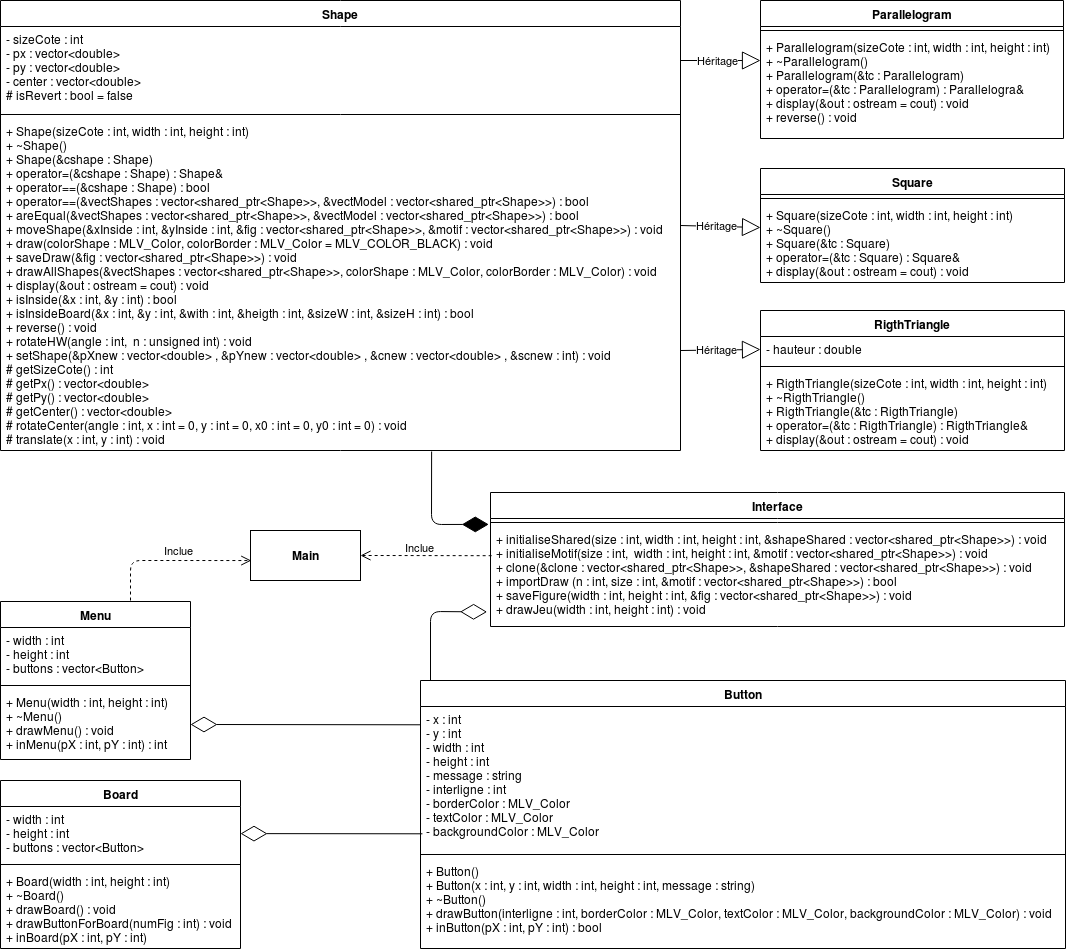

The diagram above was exported from draw.io. Its source (the exported page's mxGraphModel, read from the mxfile embedded in the PNG):
<mxGraphModel dx="868" dy="2970" grid="1" gridSize="10" guides="1" tooltips="1" connect="1" arrows="1" fold="1" page="1" pageScale="1" pageWidth="1169" pageHeight="827" math="0" shadow="0">
  <root>
    <mxCell id="0" />
    <mxCell id="1" parent="0" />
    <mxCell id="ruAlgniqLTJPygA5N7nR-1" value="Shape" style="swimlane;fontStyle=1;align=center;verticalAlign=top;childLayout=stackLayout;horizontal=1;startSize=26;horizontalStack=0;resizeParent=1;resizeParentMax=0;resizeLast=0;collapsible=1;marginBottom=0;" parent="1" vertex="1">
      <mxGeometry x="20" y="-2280" width="680" height="450" as="geometry" />
    </mxCell>
    <mxCell id="ruAlgniqLTJPygA5N7nR-2" value="- sizeCote : int&#10;- px : vector&lt;double&gt;&#10;- py : vector&lt;double&gt;&#10;- center : vector&lt;double&gt;&#10;# isRevert : bool = false&#10;" style="text;strokeColor=none;fillColor=none;align=left;verticalAlign=top;spacingLeft=4;spacingRight=4;overflow=hidden;rotatable=0;points=[[0,0.5],[1,0.5]];portConstraint=eastwest;" parent="ruAlgniqLTJPygA5N7nR-1" vertex="1">
      <mxGeometry y="26" width="680" height="84" as="geometry" />
    </mxCell>
    <mxCell id="ruAlgniqLTJPygA5N7nR-3" value="" style="line;strokeWidth=1;fillColor=none;align=left;verticalAlign=middle;spacingTop=-1;spacingLeft=3;spacingRight=3;rotatable=0;labelPosition=right;points=[];portConstraint=eastwest;" parent="ruAlgniqLTJPygA5N7nR-1" vertex="1">
      <mxGeometry y="110" width="680" height="8" as="geometry" />
    </mxCell>
    <mxCell id="ruAlgniqLTJPygA5N7nR-4" value="+ Shape(sizeCote : int, width : int, height : int)&#10;+ ~Shape()&#10;+ Shape(&amp;cshape : Shape)&#10;+ operator=(&amp;cshape : Shape) : Shape&amp;&#10;+ operator==(&amp;cshape : Shape) : bool&#10;+ operator==(&amp;vectShapes : vector&lt;shared_ptr&lt;Shape&gt;&gt;, &amp;vectModel : vector&lt;shared_ptr&lt;Shape&gt;&gt;) : bool&#10;+ areEqual(&amp;vectShapes : vector&lt;shared_ptr&lt;Shape&gt;&gt;, &amp;vectModel : vector&lt;shared_ptr&lt;Shape&gt;&gt;) : bool&#10;+ moveShape(&amp;xInside : int, &amp;yInside : int, &amp;fig : vector&lt;shared_ptr&lt;Shape&gt;&gt;, &amp;motif : vector&lt;shared_ptr&lt;Shape&gt;&gt;) : void&#10;+ draw(colorShape : MLV_Color, colorBorder : MLV_Color = MLV_COLOR_BLACK) : void&#10;+ saveDraw(&amp;fig : vector&lt;shared_ptr&lt;Shape&gt;&gt;) : void&#10;+ drawAllShapes(&amp;vectShapes : vector&lt;shared_ptr&lt;Shape&gt;&gt;, colorShape : MLV_Color, colorBorder : MLV_Color) : void&#10;+ display(&amp;out : ostream = cout) : void&#10;+ isInside(&amp;x : int, &amp;y : int) : bool&#10;+ isInsideBoard(&amp;x : int, &amp;y : int, &amp;with : int, &amp;heigth : int, &amp;sizeW : int, &amp;sizeH : int) : bool&#10;+ reverse() : void&#10;+ rotateHW(angle : int,  n : unsigned int) : void&#10;+ setShape(&amp;pXnew : vector&lt;double&gt; , &amp;pYnew : vector&lt;double&gt; , &amp;cnew : vector&lt;double&gt; , &amp;scnew : int) : void&#10;# getSizeCote() : int&#10;# getPx() : vector&lt;double&gt;&#10;# getPy() : vector&lt;double&gt;&#10;# getCenter() : vector&lt;double&gt;&#10;# rotateCenter(angle : int, x : int = 0, y : int = 0, x0 : int = 0, y0 : int = 0) : void&#10;# translate(x : int, y : int) : void" style="text;strokeColor=none;fillColor=none;align=left;verticalAlign=top;spacingLeft=4;spacingRight=4;overflow=hidden;rotatable=0;points=[[0,0.5],[1,0.5]];portConstraint=eastwest;" parent="ruAlgniqLTJPygA5N7nR-1" vertex="1">
      <mxGeometry y="118" width="680" height="332" as="geometry" />
    </mxCell>
    <mxCell id="ruAlgniqLTJPygA5N7nR-5" value="RigthTriangle" style="swimlane;fontStyle=1;align=center;verticalAlign=top;childLayout=stackLayout;horizontal=1;startSize=26;horizontalStack=0;resizeParent=1;resizeParentMax=0;resizeLast=0;collapsible=1;marginBottom=0;" parent="1" vertex="1">
      <mxGeometry x="780" y="-1970" width="304" height="140" as="geometry" />
    </mxCell>
    <mxCell id="ruAlgniqLTJPygA5N7nR-6" value="- hauteur : double" style="text;strokeColor=none;fillColor=none;align=left;verticalAlign=top;spacingLeft=4;spacingRight=4;overflow=hidden;rotatable=0;points=[[0,0.5],[1,0.5]];portConstraint=eastwest;" parent="ruAlgniqLTJPygA5N7nR-5" vertex="1">
      <mxGeometry y="26" width="304" height="26" as="geometry" />
    </mxCell>
    <mxCell id="ruAlgniqLTJPygA5N7nR-7" value="" style="line;strokeWidth=1;fillColor=none;align=left;verticalAlign=middle;spacingTop=-1;spacingLeft=3;spacingRight=3;rotatable=0;labelPosition=right;points=[];portConstraint=eastwest;" parent="ruAlgniqLTJPygA5N7nR-5" vertex="1">
      <mxGeometry y="52" width="304" height="8" as="geometry" />
    </mxCell>
    <mxCell id="ruAlgniqLTJPygA5N7nR-8" value="+ RigthTriangle(sizeCote : int, width : int, height : int)&#10;+ ~RigthTriangle()&#10;+ RigthTriangle(&amp;tc : RigthTriangle)&#10;+ operator=(&amp;tc : RigthTriangle) : RigthTriangle&amp; &#10;+ display(&amp;out : ostream = cout) : void" style="text;strokeColor=none;fillColor=none;align=left;verticalAlign=top;spacingLeft=4;spacingRight=4;overflow=hidden;rotatable=0;points=[[0,0.5],[1,0.5]];portConstraint=eastwest;" parent="ruAlgniqLTJPygA5N7nR-5" vertex="1">
      <mxGeometry y="60" width="304" height="80" as="geometry" />
    </mxCell>
    <mxCell id="ruAlgniqLTJPygA5N7nR-9" value="Square" style="swimlane;fontStyle=1;align=center;verticalAlign=top;childLayout=stackLayout;horizontal=1;startSize=26;horizontalStack=0;resizeParent=1;resizeParentMax=0;resizeLast=0;collapsible=1;marginBottom=0;" parent="1" vertex="1">
      <mxGeometry x="780" y="-2112" width="304" height="114" as="geometry" />
    </mxCell>
    <mxCell id="ruAlgniqLTJPygA5N7nR-11" value="" style="line;strokeWidth=1;fillColor=none;align=left;verticalAlign=middle;spacingTop=-1;spacingLeft=3;spacingRight=3;rotatable=0;labelPosition=right;points=[];portConstraint=eastwest;" parent="ruAlgniqLTJPygA5N7nR-9" vertex="1">
      <mxGeometry y="26" width="304" height="8" as="geometry" />
    </mxCell>
    <mxCell id="ruAlgniqLTJPygA5N7nR-12" value="+ Square(sizeCote : int, width : int, height : int)&#10;+ ~Square()&#10;+ Square(&amp;tc : Square)&#10;+ operator=(&amp;tc : Square) : Square&amp;&#10;+ display(&amp;out : ostream = cout) : void" style="text;strokeColor=none;fillColor=none;align=left;verticalAlign=top;spacingLeft=4;spacingRight=4;overflow=hidden;rotatable=0;points=[[0,0.5],[1,0.5]];portConstraint=eastwest;" parent="ruAlgniqLTJPygA5N7nR-9" vertex="1">
      <mxGeometry y="34" width="304" height="80" as="geometry" />
    </mxCell>
    <mxCell id="ruAlgniqLTJPygA5N7nR-13" value="Parallelogram" style="swimlane;fontStyle=1;align=center;verticalAlign=top;childLayout=stackLayout;horizontal=1;startSize=26;horizontalStack=0;resizeParent=1;resizeParentMax=0;resizeLast=0;collapsible=1;marginBottom=0;" parent="1" vertex="1">
      <mxGeometry x="780" y="-2280" width="303" height="138" as="geometry" />
    </mxCell>
    <mxCell id="ruAlgniqLTJPygA5N7nR-15" value="" style="line;strokeWidth=1;fillColor=none;align=left;verticalAlign=middle;spacingTop=-1;spacingLeft=3;spacingRight=3;rotatable=0;labelPosition=right;points=[];portConstraint=eastwest;" parent="ruAlgniqLTJPygA5N7nR-13" vertex="1">
      <mxGeometry y="26" width="303" height="8" as="geometry" />
    </mxCell>
    <mxCell id="ruAlgniqLTJPygA5N7nR-16" value="+ Parallelogram(sizeCote : int, width : int, height : int)&#10;+ ~Parallelogram()&#10;+ Parallelogram(&amp;tc : Parallelogram)&#10;+ operator=(&amp;tc : Parallelogram) : Parallelogra&amp;&#10;+ display(&amp;out : ostream = cout) : void&#10;+ reverse() : void" style="text;strokeColor=none;fillColor=none;align=left;verticalAlign=top;spacingLeft=4;spacingRight=4;overflow=hidden;rotatable=0;points=[[0,0.5],[1,0.5]];portConstraint=eastwest;" parent="ruAlgniqLTJPygA5N7nR-13" vertex="1">
      <mxGeometry y="34" width="303" height="104" as="geometry" />
    </mxCell>
    <mxCell id="ruAlgniqLTJPygA5N7nR-17" value="Interface" style="swimlane;fontStyle=1;align=center;verticalAlign=top;childLayout=stackLayout;horizontal=1;startSize=26;horizontalStack=0;resizeParent=1;resizeParentMax=0;resizeLast=0;collapsible=1;marginBottom=0;" parent="1" vertex="1">
      <mxGeometry x="510" y="-1788" width="574" height="134" as="geometry" />
    </mxCell>
    <mxCell id="ruAlgniqLTJPygA5N7nR-19" value="" style="line;strokeWidth=1;fillColor=none;align=left;verticalAlign=middle;spacingTop=-1;spacingLeft=3;spacingRight=3;rotatable=0;labelPosition=right;points=[];portConstraint=eastwest;" parent="ruAlgniqLTJPygA5N7nR-17" vertex="1">
      <mxGeometry y="26" width="574" height="8" as="geometry" />
    </mxCell>
    <mxCell id="ruAlgniqLTJPygA5N7nR-20" value="+ initialiseShared(size : int, width : int, height : int, &amp;shapeShared : vector&lt;shared_ptr&lt;Shape&gt;&gt;) : void&#10;+ initialiseMotif(size : int,  width : int, height : int, &amp;motif : vector&lt;shared_ptr&lt;Shape&gt;&gt;) : void&#10;+ clone(&amp;clone : vector&lt;shared_ptr&lt;Shape&gt;&gt;, &amp;shapeShared : vector&lt;shared_ptr&lt;Shape&gt;&gt;) : void&#10;+ importDraw (n : int, size : int, &amp;motif : vector&lt;shared_ptr&lt;Shape&gt;&gt;) : bool&#10;+ saveFigure(width : int, height : int, &amp;fig : vector&lt;shared_ptr&lt;Shape&gt;&gt;) : void&#10;+ drawJeu(width : int, height : int) : void" style="text;strokeColor=none;fillColor=none;align=left;verticalAlign=top;spacingLeft=4;spacingRight=4;overflow=hidden;rotatable=0;points=[[0,0.5],[1,0.5]];portConstraint=eastwest;" parent="ruAlgniqLTJPygA5N7nR-17" vertex="1">
      <mxGeometry y="34" width="574" height="100" as="geometry" />
    </mxCell>
    <mxCell id="ruAlgniqLTJPygA5N7nR-21" value="Menu" style="swimlane;fontStyle=1;align=center;verticalAlign=top;childLayout=stackLayout;horizontal=1;startSize=26;horizontalStack=0;resizeParent=1;resizeParentMax=0;resizeLast=0;collapsible=1;marginBottom=0;" parent="1" vertex="1">
      <mxGeometry x="20" y="-1679" width="190" height="158" as="geometry" />
    </mxCell>
    <mxCell id="ruAlgniqLTJPygA5N7nR-22" value="- width : int&#10;- height : int&#10;- buttons : vector&lt;Button&gt;&#10;" style="text;strokeColor=none;fillColor=none;align=left;verticalAlign=top;spacingLeft=4;spacingRight=4;overflow=hidden;rotatable=0;points=[[0,0.5],[1,0.5]];portConstraint=eastwest;" parent="ruAlgniqLTJPygA5N7nR-21" vertex="1">
      <mxGeometry y="26" width="190" height="54" as="geometry" />
    </mxCell>
    <mxCell id="ruAlgniqLTJPygA5N7nR-23" value="" style="line;strokeWidth=1;fillColor=none;align=left;verticalAlign=middle;spacingTop=-1;spacingLeft=3;spacingRight=3;rotatable=0;labelPosition=right;points=[];portConstraint=eastwest;" parent="ruAlgniqLTJPygA5N7nR-21" vertex="1">
      <mxGeometry y="80" width="190" height="8" as="geometry" />
    </mxCell>
    <mxCell id="ruAlgniqLTJPygA5N7nR-24" value="+ Menu(width : int, height : int)&#10;+ ~Menu()&#10;+ drawMenu() : void&#10;+ inMenu(pX : int, pY : int) : int" style="text;strokeColor=none;fillColor=none;align=left;verticalAlign=top;spacingLeft=4;spacingRight=4;overflow=hidden;rotatable=0;points=[[0,0.5],[1,0.5]];portConstraint=eastwest;" parent="ruAlgniqLTJPygA5N7nR-21" vertex="1">
      <mxGeometry y="88" width="190" height="70" as="geometry" />
    </mxCell>
    <mxCell id="ruAlgniqLTJPygA5N7nR-25" value="Button" style="swimlane;fontStyle=1;align=center;verticalAlign=top;childLayout=stackLayout;horizontal=1;startSize=26;horizontalStack=0;resizeParent=1;resizeParentMax=0;resizeLast=0;collapsible=1;marginBottom=0;" parent="1" vertex="1">
      <mxGeometry x="440" y="-1600" width="645" height="268" as="geometry" />
    </mxCell>
    <mxCell id="ruAlgniqLTJPygA5N7nR-26" value="- x : int&#10;- y : int&#10;- width : int&#10;- height : int&#10;- message : string&#10;- interligne : int&#10;- borderColor : MLV_Color&#10;- textColor : MLV_Color&#10;- backgroundColor : MLV_Color" style="text;strokeColor=none;fillColor=none;align=left;verticalAlign=top;spacingLeft=4;spacingRight=4;overflow=hidden;rotatable=0;points=[[0,0.5],[1,0.5]];portConstraint=eastwest;" parent="ruAlgniqLTJPygA5N7nR-25" vertex="1">
      <mxGeometry y="26" width="645" height="144" as="geometry" />
    </mxCell>
    <mxCell id="ruAlgniqLTJPygA5N7nR-27" value="" style="line;strokeWidth=1;fillColor=none;align=left;verticalAlign=middle;spacingTop=-1;spacingLeft=3;spacingRight=3;rotatable=0;labelPosition=right;points=[];portConstraint=eastwest;" parent="ruAlgniqLTJPygA5N7nR-25" vertex="1">
      <mxGeometry y="170" width="645" height="8" as="geometry" />
    </mxCell>
    <mxCell id="ruAlgniqLTJPygA5N7nR-28" value="+ Button()&#10;+ Button(x : int, y : int, width : int, height : int, message : string)&#10;+ ~Button()&#10;+ drawButton(interligne : int, borderColor : MLV_Color, textColor : MLV_Color, backgroundColor : MLV_Color) : void&#10;+ inButton(pX : int, pY : int) : bool" style="text;strokeColor=none;fillColor=none;align=left;verticalAlign=top;spacingLeft=4;spacingRight=4;overflow=hidden;rotatable=0;points=[[0,0.5],[1,0.5]];portConstraint=eastwest;" parent="ruAlgniqLTJPygA5N7nR-25" vertex="1">
      <mxGeometry y="178" width="645" height="90" as="geometry" />
    </mxCell>
    <mxCell id="ruAlgniqLTJPygA5N7nR-29" value="Board" style="swimlane;fontStyle=1;align=center;verticalAlign=top;childLayout=stackLayout;horizontal=1;startSize=26;horizontalStack=0;resizeParent=1;resizeParentMax=0;resizeLast=0;collapsible=1;marginBottom=0;" parent="1" vertex="1">
      <mxGeometry x="20" y="-1500" width="240" height="168" as="geometry" />
    </mxCell>
    <mxCell id="ruAlgniqLTJPygA5N7nR-30" value="- width : int&#10;- height : int&#10;- buttons : vector&lt;Button&gt;&#10;" style="text;strokeColor=none;fillColor=none;align=left;verticalAlign=top;spacingLeft=4;spacingRight=4;overflow=hidden;rotatable=0;points=[[0,0.5],[1,0.5]];portConstraint=eastwest;" parent="ruAlgniqLTJPygA5N7nR-29" vertex="1">
      <mxGeometry y="26" width="240" height="54" as="geometry" />
    </mxCell>
    <mxCell id="ruAlgniqLTJPygA5N7nR-31" value="" style="line;strokeWidth=1;fillColor=none;align=left;verticalAlign=middle;spacingTop=-1;spacingLeft=3;spacingRight=3;rotatable=0;labelPosition=right;points=[];portConstraint=eastwest;" parent="ruAlgniqLTJPygA5N7nR-29" vertex="1">
      <mxGeometry y="80" width="240" height="8" as="geometry" />
    </mxCell>
    <mxCell id="ruAlgniqLTJPygA5N7nR-32" value="+ Board(width : int, height : int)&#10;+ ~Board()&#10;+ drawBoard() : void&#10;+ drawButtonForBoard(numFig : int) : void&#10;+ inBoard(pX : int, pY : int)" style="text;strokeColor=none;fillColor=none;align=left;verticalAlign=top;spacingLeft=4;spacingRight=4;overflow=hidden;rotatable=0;points=[[0,0.5],[1,0.5]];portConstraint=eastwest;" parent="ruAlgniqLTJPygA5N7nR-29" vertex="1">
      <mxGeometry y="88" width="240" height="80" as="geometry" />
    </mxCell>
    <mxCell id="ruAlgniqLTJPygA5N7nR-38" value="&lt;b&gt;Main&lt;/b&gt;" style="html=1;labelBackgroundColor=#ffffff;fontColor=#000000;" parent="1" vertex="1">
      <mxGeometry x="270" y="-1750" width="110" height="50" as="geometry" />
    </mxCell>
    <mxCell id="ruAlgniqLTJPygA5N7nR-39" value="Héritage" style="endArrow=block;endSize=16;endFill=0;html=1;fontColor=#000000;" parent="1" edge="1">
      <mxGeometry x="-0.0769" width="160" relative="1" as="geometry">
        <mxPoint x="700" y="-2220" as="sourcePoint" />
        <mxPoint x="780" y="-2220" as="targetPoint" />
        <mxPoint as="offset" />
      </mxGeometry>
    </mxCell>
    <mxCell id="ruAlgniqLTJPygA5N7nR-40" value="Héritage" style="endArrow=block;endSize=16;endFill=0;html=1;fontColor=#000000;" parent="1" edge="1">
      <mxGeometry x="-0.0769" width="160" relative="1" as="geometry">
        <mxPoint x="700" y="-2055" as="sourcePoint" />
        <mxPoint x="780" y="-2053" as="targetPoint" />
        <mxPoint as="offset" />
      </mxGeometry>
    </mxCell>
    <mxCell id="ruAlgniqLTJPygA5N7nR-41" value="Héritage" style="endArrow=block;endSize=16;endFill=0;html=1;fontColor=#000000;entryX=0;entryY=0.5;entryDx=0;entryDy=0;" parent="1" edge="1" target="ruAlgniqLTJPygA5N7nR-6">
      <mxGeometry x="-0.0769" width="160" relative="1" as="geometry">
        <mxPoint x="700" y="-1930" as="sourcePoint" />
        <mxPoint x="760" y="-1929" as="targetPoint" />
        <mxPoint as="offset" />
      </mxGeometry>
    </mxCell>
    <mxCell id="ruAlgniqLTJPygA5N7nR-42" value="" style="endArrow=diamondThin;endFill=1;endSize=24;html=1;fontColor=#000000;entryX=-0.003;entryY=-0.021;entryDx=0;entryDy=0;entryPerimeter=0;exitX=0.634;exitY=1.003;exitDx=0;exitDy=0;exitPerimeter=0;" parent="1" source="ruAlgniqLTJPygA5N7nR-4" target="ruAlgniqLTJPygA5N7nR-20" edge="1">
      <mxGeometry width="160" relative="1" as="geometry">
        <mxPoint x="440" y="-1730" as="sourcePoint" />
        <mxPoint x="600" y="-1730" as="targetPoint" />
        <Array as="points">
          <mxPoint x="451" y="-1756" />
        </Array>
      </mxGeometry>
    </mxCell>
    <mxCell id="ruAlgniqLTJPygA5N7nR-44" value="" style="endArrow=diamondThin;endFill=0;endSize=24;html=1;fontColor=#000000;entryX=1;entryY=0.5;entryDx=0;entryDy=0;exitX=0;exitY=0.127;exitDx=0;exitDy=0;exitPerimeter=0;" parent="1" source="ruAlgniqLTJPygA5N7nR-26" target="ruAlgniqLTJPygA5N7nR-24" edge="1">
      <mxGeometry width="160" relative="1" as="geometry">
        <mxPoint x="520" y="-1560" as="sourcePoint" />
        <mxPoint x="304.0000000000001" y="-1558.5" as="targetPoint" />
      </mxGeometry>
    </mxCell>
    <mxCell id="ruAlgniqLTJPygA5N7nR-43" value="" style="endArrow=diamondThin;endFill=0;endSize=24;html=1;fontColor=#000000;exitX=0.003;exitY=0.884;exitDx=0;exitDy=0;exitPerimeter=0;" parent="1" source="ruAlgniqLTJPygA5N7nR-26" target="ruAlgniqLTJPygA5N7nR-30" edge="1">
      <mxGeometry width="160" relative="1" as="geometry">
        <mxPoint x="520" y="-1425.5" as="sourcePoint" />
        <mxPoint x="304" y="-1424" as="targetPoint" />
      </mxGeometry>
    </mxCell>
    <mxCell id="ruAlgniqLTJPygA5N7nR-45" value="" style="endArrow=diamondThin;endFill=0;endSize=24;html=1;fontColor=#000000;entryX=-0.006;entryY=0.854;entryDx=0;entryDy=0;entryPerimeter=0;" parent="1" target="ruAlgniqLTJPygA5N7nR-20" edge="1">
      <mxGeometry width="160" relative="1" as="geometry">
        <mxPoint x="450" y="-1600" as="sourcePoint" />
        <mxPoint x="540.0000000000001" y="-1668.5" as="targetPoint" />
        <Array as="points">
          <mxPoint x="450" y="-1669" />
        </Array>
      </mxGeometry>
    </mxCell>
    <mxCell id="ruAlgniqLTJPygA5N7nR-46" value="Inclue" style="html=1;verticalAlign=bottom;endArrow=open;dashed=1;endSize=8;fontColor=#000000;entryX=1;entryY=0.5;entryDx=0;entryDy=0;exitX=0.002;exitY=0.292;exitDx=0;exitDy=0;exitPerimeter=0;" parent="1" source="ruAlgniqLTJPygA5N7nR-20" target="ruAlgniqLTJPygA5N7nR-38" edge="1">
      <mxGeometry x="0.0965" y="1" relative="1" as="geometry">
        <mxPoint x="600" y="-1723" as="sourcePoint" />
        <mxPoint x="520" y="-1723" as="targetPoint" />
        <mxPoint as="offset" />
      </mxGeometry>
    </mxCell>
    <mxCell id="ruAlgniqLTJPygA5N7nR-47" value="Inclue" style="html=1;verticalAlign=bottom;endArrow=open;dashed=1;endSize=8;fontColor=#000000;entryX=0.007;entryY=0.601;entryDx=0;entryDy=0;entryPerimeter=0;" parent="1" target="ruAlgniqLTJPygA5N7nR-38" edge="1">
      <mxGeometry x="0.0965" y="1" relative="1" as="geometry">
        <mxPoint x="150" y="-1680" as="sourcePoint" />
        <mxPoint x="69.99999999999989" y="-1703" as="targetPoint" />
        <mxPoint as="offset" />
        <Array as="points">
          <mxPoint x="150" y="-1720" />
        </Array>
      </mxGeometry>
    </mxCell>
  </root>
</mxGraphModel>